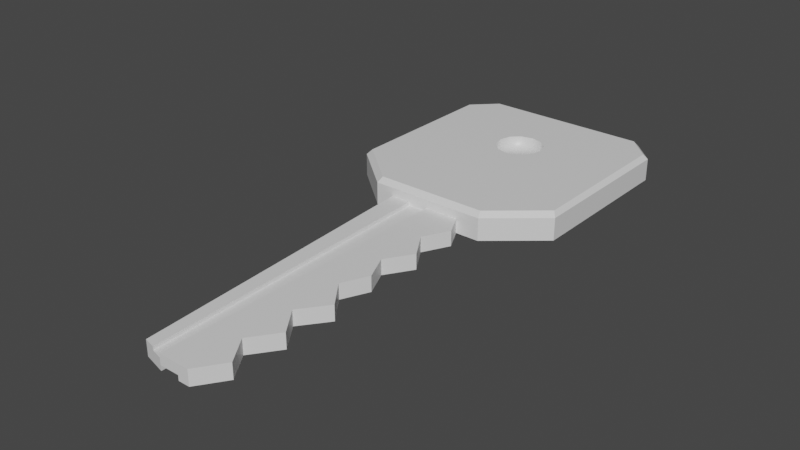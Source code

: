 # Source: Key.blend  (saved by Blender 2.91.10; exported with 4.5.12 LTS)
import bpy
from mathutils import Matrix  # noqa: F401  (used for matrix-valued properties, if any)

bpy.ops.wm.read_factory_settings(use_empty=True)
scene = bpy.context.scene
scene.name = 'Scene'

# ---- collections
col_collection = bpy.data.collections.new('Collection'); scene.collection.children.link(col_collection)

# ---- materials (node trees are filled in below, after node groups)
mat_keyhandle = bpy.data.materials.new('Keyhandle')
mat_keyhandle.alpha_threshold = 0.0
mat_keyhandle.use_transparent_shadow = False
mat_keyhandle.line_color = (0.0, 0.0, 0.0, 1.0)
mat_keyblade = bpy.data.materials.new('Keyblade')
mat_keyblade.use_transparent_shadow = False

# ---- material node trees
mat_keyhandle.use_nodes = True; mat_keyhandle.node_tree.nodes.clear()
_N = mat_keyhandle.node_tree.nodes; _L = mat_keyhandle.node_tree.links
n0 = _N.new('ShaderNodeOutputMaterial'); n0.name = 'Material Output'; n0.location = (300, 300)
n1 = _N.new('ShaderNodeBsdfPrincipled'); n1.name = 'Principled BSDF'; n1.location = (10, 300)
n1.distribution = 'GGX'
n1.subsurface_method = 'BURLEY'
n1.inputs[2].default_value = 0.4
n1.inputs[3].default_value = 1.45
n1.inputs[27].default_value = (0.0, 0.0, 0.0, 1.0)
n1.inputs[28].default_value = 1.0
_L.new(n1.outputs[0], n0.inputs[0])
n0.is_active_output = True
mat_keyblade.use_nodes = True; mat_keyblade.node_tree.nodes.clear()
_N = mat_keyblade.node_tree.nodes; _L = mat_keyblade.node_tree.links
n0 = _N.new('ShaderNodeBsdfPrincipled'); n0.name = 'Principled BSDF'; n0.location = (10, 300)
n0.distribution = 'GGX'
n0.subsurface_method = 'BURLEY'
n0.inputs[3].default_value = 1.45
n0.inputs[27].default_value = (0.0, 0.0, 0.0, 1.0)
n0.inputs[28].default_value = 1.0
n1 = _N.new('ShaderNodeOutputMaterial'); n1.name = 'Material Output'; n1.location = (300, 300)
_L.new(n0.outputs[0], n1.inputs[0])
n1.is_active_output = True

# ---- world
world_world = bpy.data.worlds.new('World'); scene.world = world_world
world_world.use_nodes = True; world_world.node_tree.nodes.clear()
_N = world_world.node_tree.nodes; _L = world_world.node_tree.links
n0 = _N.new('ShaderNodeOutputWorld'); n0.name = 'World Output'; n0.location = (300, 300)
n1 = _N.new('ShaderNodeBackground'); n1.name = 'Background'; n1.location = (10, 300)
n1.inputs[0].default_value = (0.05088, 0.05088, 0.05088, 1.0)
_L.new(n1.outputs[0], n0.inputs[0])
n0.is_active_output = True
world_world.color = (0.05088, 0.05088, 0.05088)
world_world.use_sun_shadow = False
world_world.sun_shadow_jitter_overblur = 0.0

# ---- meshes
me_cube = bpy.data.meshes.new('Cube')
me_cube.from_pydata([(-0.1087, 0.512, 0.2), (-0.1825, 0.4446, 0.2), (-0.1905, 0.2257, 0.2), (-0.1079, 0.1397, 0.2), (-0.2145, 0.3356, 0.2), (-0.1087, 0.512, -0.08851), (-0.1825, 0.4446, -0.08851), (-0.1905, 0.2257, -0.08851), (-0.1079, 0.1397, -0.08851), (-0.2145, 0.3356, -0.08851), (-0.3658, -0.9817, 0.04889), (-0.2016, -3.775, 0.04889), (0.1087, 0.512, 0.2), (0.1825, 0.4446, 0.2), (0.1905, 0.2257, 0.2), (0.1079, 0.1397, 0.2), (0.0, 0.5399, 0.2), (0.2145, 0.3356, 0.2), (0.0, 0.1114, 0.2), (0.1087, 0.512, -0.08851), (0.1825, 0.4446, -0.08851), (0.1905, 0.2257, -0.08851), (0.1079, 0.1397, -0.08851), (0.0, 0.5399, -0.08851), (0.2145, 0.3356, -0.08851), (0.0, 0.1114, -0.08851), (0.289, -0.9817, 0.04889), (0.001515, -0.9817, 0.04889), (0.001515, -3.829, 0.04889), (0.2803, -3.829, 0.04889), (-0.3518, -1.219, 0.04889), (-0.3378, -1.456, 0.04889), (-0.3238, -1.694, 0.04889), (-0.3098, -1.931, 0.04889), (-0.2958, -2.168, 0.04889), (-0.2818, -2.405, 0.04889), (-0.2677, -2.643, 0.04889), (-0.2537, -2.88, 0.04889), (-0.2397, -3.117, 0.04889), (-0.2257, -3.355, 0.04889), (-0.2117, -3.592, 0.04889), (0.001515, -1.219, 0.04889), (0.001515, -1.456, 0.04889), (0.001515, -1.694, 0.04889), (0.001515, -1.931, 0.04889), (0.001515, -2.168, 0.04889), (0.001515, -2.405, 0.04889), (0.001515, -2.643, 0.04889), (0.001515, -2.88, 0.04889), (0.001515, -3.117, 0.04889), (0.001515, -3.355, 0.04889), (0.001515, -3.592, 0.04889), (0.4085, -1.219, 0.04889), (0.2876, -1.456, 0.04889), (0.4371, -1.694, 0.04889), (0.2861, -1.931, 0.04889), (0.3936, -2.168, 0.04889), (0.2847, -2.405, 0.04889), (0.4643, -2.643, 0.04889), (0.2832, -2.88, 0.04889), (0.4556, -3.117, 0.04889), (0.2818, -3.355, 0.04889), (0.4433, -3.592, 0.04889), (0.001515, -0.9817, -0.01144), (-0.3658, -0.9817, -0.01144), (0.001515, -3.829, -0.01144), (-0.2016, -3.775, -0.01144), (-0.2117, -3.592, -0.01144), (0.001515, -3.592, -0.01144), (0.289, -0.9817, -0.01144), (0.2803, -3.829, -0.01144), (0.4433, -3.592, -0.01144), (-0.3518, -1.219, -0.01144), (-0.3378, -1.456, -0.01144), (-0.3238, -1.694, -0.01144), (-0.3098, -1.931, -0.01144), (-0.2958, -2.168, -0.01144), (-0.2818, -2.405, -0.01144), (-0.2677, -2.643, -0.01144), (-0.2537, -2.88, -0.01144), (-0.2397, -3.117, -0.01144), (-0.2257, -3.355, -0.01144), (0.001515, -1.219, -0.01144), (0.001515, -1.456, -0.01144), (0.001515, -1.694, -0.01144), (0.001515, -1.931, -0.01144), (0.001515, -2.168, -0.01144), (0.001515, -2.405, -0.01144), (0.001515, -2.643, -0.01144), (0.001515, -2.88, -0.01144), (0.001515, -3.117, -0.01144), (0.001515, -3.355, -0.01144), (0.4085, -1.219, -0.01144), (0.2876, -1.456, -0.01144), (0.4371, -1.694, -0.01144), (0.2861, -1.931, -0.01144), (0.3936, -2.168, -0.01144), (0.2847, -2.405, -0.01144), (0.4643, -2.643, -0.01144), (0.2832, -2.88, -0.01144), (0.4556, -3.117, -0.01144), (0.2818, -3.355, -0.01144), (-0.9992, -0.6328, 0.1574), (-0.964, -0.5954, 0.2), (-0.5123, -0.978, 0.2), (-0.5305, -1.029, 0.1574), (-0.782, 1.098, 0.1574), (-0.7502, 1.071, 0.2), (-0.9613, 0.8609, 0.2), (-0.9992, 0.8812, 0.1574), (-0.9992, 0.1242, 0.1574), (-0.9624, 0.1341, 0.2), (-0.964, -0.5954, -0.08851), (-0.9992, -0.6328, -0.04589), (-0.5305, -1.029, -0.04589), (-0.5123, -0.978, -0.08851), (-0.7502, 1.071, -0.08851), (-0.782, 1.098, -0.04589), (-0.9992, 0.8812, -0.04589), (-0.9613, 0.8609, -0.08851), (-0.9624, 0.1341, -0.08851), (-0.9992, 0.1242, -0.04589), (0.964, -0.5954, 0.2), (0.9992, -0.6328, 0.1574), (0.5305, -1.029, 0.1574), (0.5123, -0.978, 0.2), (0.7502, 1.071, 0.2), (0.782, 1.098, 0.1574), (0.9992, 0.8812, 0.1574), (0.9613, 0.8609, 0.2), (0.0, 1.098, 0.1574), (0.0, 1.07, 0.2), (0.9624, 0.1341, 0.2), (0.9992, 0.1242, 0.1574), (0.0, -0.9783, 0.2), (0.0, -1.029, 0.1574), (0.9992, -0.6328, -0.04589), (0.964, -0.5954, -0.08851), (0.5123, -0.978, -0.08851), (0.5305, -1.029, -0.04589), (0.782, 1.098, -0.04589), (0.7502, 1.071, -0.08851), (0.9613, 0.8609, -0.08851), (0.9992, 0.8812, -0.04589), (0.0, 1.07, -0.08851), (0.0, 1.098, -0.04589), (0.9992, 0.1242, -0.04589), (0.9624, 0.1341, -0.08851), (0.0, -1.029, -0.04589), (0.0, -0.9783, -0.08851), (-0.1822, -0.9817, 0.04889), (-0.1, -3.802, 0.04889), (-0.1752, -1.219, 0.04889), (-0.1681, -1.456, 0.04889), (-0.1611, -1.694, 0.04889), (-0.1541, -1.931, 0.04889), (-0.1471, -2.168, 0.04889), (-0.1401, -2.405, 0.04889), (-0.1331, -2.643, 0.04889), (-0.1261, -2.88, 0.04889), (-0.1191, -3.117, 0.04889), (-0.1121, -3.355, 0.04889), (-0.1051, -3.592, 0.04889), (-0.1822, -0.9817, -0.01144), (-0.1, -3.802, -0.01144), (0.1775, -0.9817, 0.04889), (0.1775, -3.829, 0.04889), (0.1775, -0.9817, -0.01144), (0.1775, -3.829, -0.01144), (0.1775, -1.219, -0.01144), (0.1775, -1.456, -0.01144), (0.1775, -1.694, -0.01144), (0.1775, -1.931, -0.01144), (0.1775, -2.168, -0.01144), (0.1775, -2.405, -0.01144), (0.1775, -2.643, -0.01144), (0.1775, -2.88, -0.01144), (0.1775, -3.117, -0.01144), (0.1775, -3.355, -0.01144), (0.1775, -3.592, -0.01144), (-0.1822, -0.9817, 0.0807), (-0.3658, -0.9817, 0.0807), (-0.1, -3.802, 0.0807), (-0.2016, -3.775, 0.0807), (-0.2117, -3.592, 0.0807), (0.001515, -3.592, 0.0807), (0.001515, -3.829, 0.0807), (0.1775, -0.9817, 0.0807), (0.289, -0.9817, 0.0807), (0.1775, -3.829, 0.0807), (0.2803, -3.829, 0.0807), (0.4433, -3.592, 0.0807), (-0.3518, -1.219, 0.0807), (-0.3378, -1.456, 0.0807), (-0.3238, -1.694, 0.0807), (-0.3098, -1.931, 0.0807), (-0.2958, -2.168, 0.0807), (-0.2818, -2.405, 0.0807), (-0.2677, -2.643, 0.0807), (-0.2537, -2.88, 0.0807), (-0.2397, -3.117, 0.0807), (-0.2257, -3.355, 0.0807), (0.001515, -0.9817, 0.0807), (0.001515, -1.219, 0.0807), (0.001515, -1.456, 0.0807), (0.001515, -1.694, 0.0807), (0.001515, -1.931, 0.0807), (0.001515, -2.168, 0.0807), (0.001515, -2.405, 0.0807), (0.001515, -2.643, 0.0807), (0.001515, -2.88, 0.0807), (0.001515, -3.117, 0.0807), (0.001515, -3.355, 0.0807), (0.4085, -1.219, 0.0807), (0.2876, -1.456, 0.0807), (0.4371, -1.694, 0.0807), (0.2861, -1.931, 0.0807), (0.3936, -2.168, 0.0807), (0.2847, -2.405, 0.0807), (0.4643, -2.643, 0.0807), (0.2832, -2.88, 0.0807), (0.4556, -3.117, 0.0807), (0.2818, -3.355, 0.0807), (0.1775, -1.219, 0.0807), (0.1775, -1.456, 0.0807), (0.1775, -1.694, 0.0807), (0.1775, -1.931, 0.0807), (0.1775, -2.168, 0.0807), (0.1775, -2.405, 0.0807), (0.1775, -2.643, 0.0807), (0.1775, -2.88, 0.0807), (0.1775, -3.117, 0.0807), (0.1775, -3.355, 0.0807), (0.1775, -3.592, 0.0807), (-0.1752, -1.219, 0.0807), (-0.1681, -1.456, 0.0807), (-0.1611, -1.694, 0.0807), (-0.1541, -1.931, 0.0807), (-0.1471, -2.168, 0.0807), (-0.1401, -2.405, 0.0807), (-0.1331, -2.643, 0.0807), (-0.1261, -2.88, 0.0807), (-0.1191, -3.117, 0.0807), (-0.1121, -3.355, 0.0807), (-0.1051, -3.592, 0.0807), (-0.1822, -0.9817, -0.05742), (-0.3658, -0.9817, -0.05742), (-0.1, -3.802, -0.05742), (-0.2016, -3.775, -0.05742), (-0.2117, -3.592, -0.05742), (0.001515, -3.592, -0.05742), (0.001515, -3.829, -0.05742), (0.1775, -0.9817, -0.05742), (0.289, -0.9817, -0.05742), (0.1775, -3.829, -0.05742), (0.2803, -3.829, -0.05742), (0.4433, -3.592, -0.05742), (-0.3518, -1.219, -0.05742), (-0.3378, -1.456, -0.05742), (-0.3238, -1.694, -0.05742), (-0.3098, -1.931, -0.05742), (-0.2958, -2.168, -0.05742), (-0.2818, -2.405, -0.05742), (-0.2677, -2.643, -0.05742), (-0.2537, -2.88, -0.05742), (-0.2397, -3.117, -0.05742), (-0.2257, -3.355, -0.05742), (0.001515, -0.9817, -0.05742), (0.001515, -1.219, -0.05742), (0.001515, -1.456, -0.05742), (0.001515, -1.694, -0.05742), (0.001515, -1.931, -0.05742), (0.001515, -2.168, -0.05742), (0.001515, -2.405, -0.05742), (0.001515, -2.643, -0.05742), (0.001515, -2.88, -0.05742), (0.001515, -3.117, -0.05742), (0.001515, -3.355, -0.05742), (0.4085, -1.219, -0.05742), (0.2876, -1.456, -0.05742), (0.4371, -1.694, -0.05742), (0.2861, -1.931, -0.05742), (0.3936, -2.168, -0.05742), (0.2847, -2.405, -0.05742), (0.4643, -2.643, -0.05742), (0.2832, -2.88, -0.05742), (0.4556, -3.117, -0.05742), (0.2818, -3.355, -0.05742), (-0.1752, -1.219, -0.05742), (-0.1681, -1.456, -0.05742), (-0.1611, -1.694, -0.05742), (-0.1541, -1.931, -0.05742), (-0.1471, -2.168, -0.05742), (-0.1401, -2.405, -0.05742), (-0.1331, -2.643, -0.05742), (-0.1261, -2.88, -0.05742), (-0.1191, -3.117, -0.05742), (-0.1121, -3.355, -0.05742), (-0.1051, -3.592, -0.05742), (0.1775, -1.219, -0.05742), (0.1775, -1.456, -0.05742), (0.1775, -1.694, -0.05742), (0.1775, -1.931, -0.05742), (0.1775, -2.168, -0.05742), (0.1775, -2.405, -0.05742), (0.1775, -2.643, -0.05742), (0.1775, -2.88, -0.05742), (0.1775, -3.117, -0.05742), (0.1775, -3.355, -0.05742), (0.1775, -3.592, -0.05742)], [], [(110, 121, 113, 102), (106, 117, 118, 109), (130, 145, 117, 106), (111, 103, 2, 4), (109, 118, 121, 110), (105, 114, 148, 135), (115, 8, 25, 149), (119, 6, 9, 120), (116, 5, 6, 119), (120, 9, 7, 112), (123, 124, 139, 136), (144, 23, 5, 116), (107, 108, 1, 0), (108, 111, 4, 1), (3, 8, 7, 2), (112, 7, 8, 115), (18, 25, 8, 3), (103, 104, 3, 2), (4, 9, 6, 1), (1, 6, 5, 0), (104, 134, 18, 3), (2, 7, 9, 4), (0, 5, 23, 16), (131, 107, 0, 16), (162, 151, 28, 51), (133, 123, 136, 146), (130, 127, 140, 145), (126, 12, 13, 129), (132, 17, 14, 122), (128, 133, 146, 143), (124, 135, 148, 139), (138, 149, 25, 22), (142, 147, 24, 20), (141, 142, 20, 19), (147, 137, 21, 24), (144, 141, 19, 23), (127, 128, 143, 140), (129, 13, 17, 132), (15, 14, 21, 22), (137, 138, 22, 21), (18, 15, 22, 25), (122, 14, 15, 125), (17, 13, 20, 24), (13, 12, 19, 20), (125, 15, 18, 134), (14, 17, 24, 21), (12, 16, 23, 19), (131, 16, 12, 126), (11, 151, 182, 183), (32, 33, 195, 194), (59, 58, 219, 220), (150, 10, 181, 180), (31, 32, 194, 193), (58, 57, 218, 219), (30, 31, 193, 192), (57, 56, 217, 218), (10, 30, 192, 181), (56, 55, 216, 217), (29, 62, 191, 190), (55, 54, 215, 216), (150, 152, 41, 27), (152, 153, 42, 41), (153, 154, 43, 42), (154, 155, 44, 43), (155, 156, 45, 44), (156, 157, 46, 45), (157, 158, 47, 46), (158, 159, 48, 47), (159, 160, 49, 48), (160, 161, 50, 49), (161, 162, 51, 50), (168, 179, 309, 254), (179, 168, 65, 68), (167, 169, 82, 63), (169, 170, 83, 82), (170, 171, 84, 83), (171, 172, 85, 84), (172, 173, 86, 85), (173, 174, 87, 86), (174, 175, 88, 87), (175, 176, 89, 88), (176, 177, 90, 89), (177, 178, 91, 90), (178, 179, 68, 91), (64, 163, 245, 246), (89, 90, 276, 275), (169, 167, 252, 299), (88, 89, 275, 274), (170, 169, 299, 300), (87, 88, 274, 273), (171, 170, 300, 301), (86, 87, 273, 272), (172, 171, 301, 302), (85, 86, 272, 271), (173, 172, 302, 303), (31, 30, 72, 73), (57, 58, 98, 97), (32, 31, 73, 74), (58, 59, 99, 98), (150, 27, 63, 163), (33, 32, 74, 75), (59, 60, 100, 99), (151, 11, 66, 164), (34, 33, 75, 76), (60, 61, 101, 100), (11, 40, 67, 66), (35, 34, 76, 77), (61, 62, 71, 101), (36, 35, 77, 78), (37, 36, 78, 79), (38, 37, 79, 80), (26, 52, 92, 69), (39, 38, 80, 81), (52, 53, 93, 92), (40, 39, 81, 67), (165, 26, 69, 167), (53, 54, 94, 93), (166, 28, 65, 168), (54, 55, 95, 94), (62, 29, 70, 71), (55, 56, 96, 95), (30, 10, 64, 72), (56, 57, 97, 96), (105, 104, 103, 102), (135, 134, 104, 105), (109, 108, 107, 106), (111, 110, 102, 103), (106, 107, 131, 130), (108, 109, 110, 111), (115, 114, 113, 112), (149, 148, 114, 115), (119, 118, 117, 116), (121, 120, 112, 113), (116, 117, 145, 144), (118, 119, 120, 121), (125, 124, 123, 122), (134, 135, 124, 125), (129, 128, 127, 126), (133, 132, 122, 123), (126, 127, 130, 131), (128, 129, 132, 133), (139, 138, 137, 136), (148, 149, 138, 139), (143, 142, 141, 140), (147, 146, 136, 137), (140, 141, 144, 145), (142, 143, 146, 147), (102, 113, 114, 105), (28, 151, 164, 65), (10, 150, 163, 64), (84, 85, 271, 270), (174, 173, 303, 304), (83, 84, 270, 269), (175, 174, 304, 305), (176, 175, 305, 306), (82, 83, 269, 268), (177, 176, 306, 307), (63, 82, 268, 267), (178, 177, 307, 308), (67, 81, 266, 249), (179, 178, 308, 309), (81, 80, 265, 266), (166, 29, 190, 189), (54, 53, 214, 215), (26, 165, 187, 188), (53, 52, 213, 214), (52, 26, 188, 213), (50, 51, 185, 212), (49, 50, 212, 211), (48, 49, 211, 210), (47, 48, 210, 209), (28, 166, 189, 186), (46, 47, 209, 208), (165, 27, 202, 187), (29, 166, 168, 70), (27, 165, 167, 63), (80, 79, 264, 265), (79, 78, 263, 264), (78, 77, 262, 263), (101, 71, 256, 287), (77, 76, 261, 262), (100, 101, 287, 286), (76, 75, 260, 261), (99, 100, 286, 285), (75, 74, 259, 260), (98, 99, 285, 284), (74, 73, 258, 259), (97, 98, 284, 283), (45, 46, 208, 207), (151, 162, 244, 182), (44, 45, 207, 206), (152, 150, 180, 234), (43, 44, 206, 205), (153, 152, 234, 235), (42, 43, 205, 204), (154, 153, 235, 236), (41, 42, 204, 203), (155, 154, 236, 237), (27, 41, 203, 202), (156, 155, 237, 238), (233, 185, 186, 189), (187, 202, 203, 223), (223, 203, 204, 224), (224, 204, 205, 225), (225, 205, 206, 226), (226, 206, 207, 227), (227, 207, 208, 228), (228, 208, 209, 229), (229, 209, 210, 230), (230, 210, 211, 231), (231, 211, 212, 232), (232, 212, 185, 233), (201, 184, 244, 243), (200, 201, 243, 242), (199, 200, 242, 241), (198, 199, 241, 240), (197, 198, 240, 239), (196, 197, 239, 238), (195, 196, 238, 237), (194, 195, 237, 236), (193, 194, 236, 235), (192, 193, 235, 234), (181, 192, 234, 180), (184, 183, 182, 244), (222, 232, 233, 191), (221, 231, 232, 222), (220, 230, 231, 221), (219, 229, 230, 220), (218, 228, 229, 219), (217, 227, 228, 218), (216, 226, 227, 217), (215, 225, 226, 216), (214, 224, 225, 215), (213, 223, 224, 214), (188, 187, 223, 213), (191, 233, 189, 190), (60, 59, 220, 221), (33, 34, 196, 195), (40, 11, 183, 184), (61, 60, 221, 222), (162, 161, 243, 244), (34, 35, 197, 196), (51, 28, 186, 185), (62, 61, 222, 191), (161, 160, 242, 243), (35, 36, 198, 197), (160, 159, 241, 242), (36, 37, 199, 198), (159, 158, 240, 241), (37, 38, 200, 199), (158, 157, 239, 240), (38, 39, 201, 200), (157, 156, 238, 239), (39, 40, 184, 201), (298, 250, 251, 247), (245, 267, 268, 288), (288, 268, 269, 289), (289, 269, 270, 290), (290, 270, 271, 291), (291, 271, 272, 292), (292, 272, 273, 293), (293, 273, 274, 294), (294, 274, 275, 295), (295, 275, 276, 296), (296, 276, 277, 297), (297, 277, 250, 298), (266, 297, 298, 249), (265, 296, 297, 266), (264, 295, 296, 265), (263, 294, 295, 264), (262, 293, 294, 263), (261, 292, 293, 262), (260, 291, 292, 261), (259, 290, 291, 260), (258, 289, 290, 259), (257, 288, 289, 258), (246, 245, 288, 257), (249, 298, 247, 248), (287, 256, 309, 308), (286, 287, 308, 307), (285, 286, 307, 306), (284, 285, 306, 305), (283, 284, 305, 304), (282, 283, 304, 303), (281, 282, 303, 302), (280, 281, 302, 301), (279, 280, 301, 300), (278, 279, 300, 299), (253, 278, 299, 252), (256, 255, 254, 309), (90, 91, 277, 276), (164, 66, 248, 247), (163, 63, 267, 245), (91, 68, 250, 277), (66, 67, 249, 248), (65, 164, 247, 251), (69, 92, 278, 253), (68, 65, 251, 250), (92, 93, 279, 278), (167, 69, 253, 252), (93, 94, 280, 279), (70, 168, 254, 255), (94, 95, 281, 280), (71, 70, 255, 256), (95, 96, 282, 281), (72, 64, 246, 257), (96, 97, 283, 282), (73, 72, 257, 258)])
me_cube.polygons.foreach_set('use_smooth', [0, 0, 0, 0, 0, 0, 0, 0, 0, 0, 0, 0, 0, 0, 1, 0, 1, 0, 1, 1, 0, 1, 1, 0, 0, 0, 0, 0, 0, 0, 0, 0, 0, 0, 0, 0, 0, 0, 1, 0, 1, 0, 1, 1, 0, 1, 1, 0, 0, 0, 0, 0, 0, 0, 0, 0, 0, 0, 0, 0, 0, 0, 0, 0, 0, 0, 0, 0, 0, 0, 0, 0, 0, 0, 0, 0, 0, 0, 0, 0, 0, 0, 0, 0, 0, 0, 0, 0, 0, 0, 0, 0, 0, 0, 0, 0, 0, 0, 0, 0, 0, 0, 0, 0, 0, 0, 0, 0, 0, 0, 0, 0, 0, 0, 0, 0, 0, 0, 0, 0, 0, 0, 0, 0, 0, 0, 0, 0, 0, 0, 0, 0, 0, 0, 0, 0, 0, 0, 0, 0, 0, 0, 0, 0, 0, 0, 0, 0, 0, 0, 0, 0, 0, 0, 0, 0, 0, 0, 0, 0, 0, 0, 0, 0, 0, 0, 0, 0, 0, 0, 0, 0, 0, 0, 0, 0, 0, 0, 0, 0, 0, 0, 0, 0, 0, 0, 0, 0, 0, 0, 0, 0, 0, 0, 0, 0, 0, 0, 0, 0, 0, 0, 0, 0, 0, 0, 0, 0, 0, 0, 0, 0, 0, 0, 0, 0, 0, 0, 0, 0, 0, 0, 0, 0, 0, 0, 0, 0, 0, 0, 0, 0, 0, 0, 0, 0, 0, 0, 0, 0, 0, 0, 0, 0, 0, 0, 0, 0, 0, 0, 0, 0, 0, 0, 0, 0, 0, 0, 0, 0, 0, 0, 0, 0, 0, 0, 0, 0, 0, 0, 0, 0, 0, 0, 0, 0, 0, 0, 0, 0, 0, 0, 0, 0, 0, 0, 0, 0, 0, 0, 0, 0, 0, 0, 0, 0, 0, 0, 0, 0, 0, 0, 0, 0, 0, 0, 0, 0])
me_cube.polygons.foreach_set('material_index', [0, 0, 0, 0, 0, 0, 0, 0, 0, 0, 0, 0, 0, 0, 0, 0, 0, 0, 0, 0, 0, 0, 0, 0, 1, 0, 0, 0, 0, 0, 0, 0, 0, 0, 0, 0, 0, 0, 0, 0, 0, 0, 0, 0, 0, 0, 0, 0, 1, 1, 1, 1, 1, 1, 1, 1, 1, 1, 1, 1, 1, 1, 1, 1, 1, 1, 1, 1, 1, 1, 1, 1, 1, 1, 1, 1, 1, 1, 1, 1, 1, 1, 1, 1, 1, 1, 1, 1, 1, 1, 1, 1, 1, 1, 1, 1, 1, 1, 1, 1, 1, 1, 1, 1, 1, 1, 1, 1, 1, 1, 1, 1, 1, 1, 1, 1, 1, 1, 1, 1, 1, 1, 1, 0, 0, 0, 0, 0, 0, 0, 0, 0, 0, 0, 0, 0, 0, 0, 0, 0, 0, 0, 0, 0, 0, 0, 0, 0, 1, 1, 1, 1, 1, 1, 1, 1, 1, 1, 1, 1, 1, 1, 1, 1, 1, 1, 1, 1, 1, 1, 1, 1, 1, 1, 1, 1, 1, 1, 1, 1, 1, 1, 1, 1, 1, 1, 1, 1, 1, 1, 1, 1, 1, 1, 1, 1, 1, 1, 1, 1, 1, 1, 1, 1, 1, 1, 1, 1, 1, 1, 1, 1, 1, 1, 1, 1, 1, 1, 1, 1, 1, 1, 1, 1, 1, 1, 1, 1, 1, 1, 1, 1, 1, 1, 1, 1, 1, 1, 1, 1, 1, 1, 1, 1, 1, 1, 1, 1, 1, 1, 1, 1, 1, 1, 1, 1, 1, 1, 1, 1, 1, 1, 1, 1, 1, 1, 1, 1, 1, 1, 1, 1, 1, 1, 1, 1, 1, 1, 1, 1, 1, 1, 1, 1, 1, 1, 1, 1, 1, 1, 1, 1, 1, 1, 1, 1, 1, 1, 1, 1, 1, 1, 1, 1, 1, 1, 1, 1])
_uv = me_cube.uv_layers.new(name='UVMap')
_uv.uv.foreach_set('vector', [0.875, 0.6107, 0.875, 0.6107, 0.875, 0.6967, 0.875, 0.6967, 0.8478, 0.5, 0.8478, 0.5, 0.875, 0.5247, 0.875, 0.5247, 0.75, 0.5, 0.75, 0.5, 0.8478, 0.5, 0.8478, 0.5, 0.875, 0.6107, 0.875, 0.6967, 0.875, 0.6967, 0.875, 0.6107, 0.875, 0.5247, 0.875, 0.5247, 0.875, 0.6107, 0.875, 0.6107, 0.8164, 0.75, 0.8164, 0.75, 0.75, 0.75, 0.75, 0.75, 0.8164, 0.75, 0.8164, 0.75, 0.75, 0.75, 0.75, 0.75, 0.875, 0.5247, 0.875, 0.5247, 0.875, 0.6107, 0.875, 0.6107, 0.8478, 0.5, 0.8478, 0.5, 0.875, 0.5247, 0.875, 0.5247, 0.875, 0.6107, 0.875, 0.6107, 0.875, 0.6967, 0.875, 0.6967, 0.875, 0.6967, 0.8164, 0.75, 0.8164, 0.75, 0.875, 0.6967, 0.75, 0.5, 0.75, 0.5, 0.8478, 0.5, 0.8478, 0.5, 0.8478, 0.5, 0.875, 0.5247, 0.875, 0.5247, 0.8478, 0.5, 0.875, 0.5247, 0.875, 0.6107, 0.875, 0.6107, 0.875, 0.5247, 0.8164, 0.75, 0.8164, 0.75, 0.875, 0.6967, 0.875, 0.6967, 0.875, 0.6967, 0.875, 0.6967, 0.8164, 0.75, 0.8164, 0.75, 0.75, 0.75, 0.75, 0.75, 0.8164, 0.75, 0.8164, 0.75, 0.875, 0.6967, 0.8164, 0.75, 0.8164, 0.75, 0.875, 0.6967, 0.875, 0.6107, 0.875, 0.6107, 0.875, 0.5247, 0.875, 0.5247, 0.875, 0.5247, 0.875, 0.5247, 0.8478, 0.5, 0.8478, 0.5, 0.8164, 0.75, 0.75, 0.75, 0.75, 0.75, 0.8164, 0.75, 0.875, 0.6967, 0.875, 0.6967, 0.875, 0.6107, 0.875, 0.6107, 0.8478, 0.5, 0.8478, 0.5, 0.75, 0.5, 0.75, 0.5, 0.75, 0.5, 0.8478, 0.5, 0.8478, 0.5, 0.75, 0.5, 0.7832, 0.75, 0.7832, 0.75, 0.75, 0.75, 0.75, 0.75, 0.875, 0.6107, 0.875, 0.6967, 0.875, 0.6967, 0.875, 0.6107, 0.75, 0.5, 0.8478, 0.5, 0.8478, 0.5, 0.75, 0.5, 0.8478, 0.5, 0.8478, 0.5, 0.875, 0.5247, 0.875, 0.5247, 0.875, 0.6107, 0.875, 0.6107, 0.875, 0.6967, 0.875, 0.6967, 0.875, 0.5247, 0.875, 0.6107, 0.875, 0.6107, 0.875, 0.5247, 0.8164, 0.75, 0.75, 0.75, 0.75, 0.75, 0.8164, 0.75, 0.8164, 0.75, 0.75, 0.75, 0.75, 0.75, 0.8164, 0.75, 0.875, 0.5247, 0.875, 0.6107, 0.875, 0.6107, 0.875, 0.5247, 0.8478, 0.5, 0.875, 0.5247, 0.875, 0.5247, 0.8478, 0.5, 0.875, 0.6107, 0.875, 0.6967, 0.875, 0.6967, 0.875, 0.6107, 0.75, 0.5, 0.8478, 0.5, 0.8478, 0.5, 0.75, 0.5, 0.8478, 0.5, 0.875, 0.5247, 0.875, 0.5247, 0.8478, 0.5, 0.875, 0.5247, 0.875, 0.5247, 0.875, 0.6107, 0.875, 0.6107, 0.8164, 0.75, 0.875, 0.6967, 0.875, 0.6967, 0.8164, 0.75, 0.875, 0.6967, 0.8164, 0.75, 0.8164, 0.75, 0.875, 0.6967, 0.75, 0.75, 0.8164, 0.75, 0.8164, 0.75, 0.75, 0.75, 0.875, 0.6967, 0.875, 0.6967, 0.8164, 0.75, 0.8164, 0.75, 0.875, 0.6107, 0.875, 0.5247, 0.875, 0.5247, 0.875, 0.6107, 0.875, 0.5247, 0.8478, 0.5, 0.8478, 0.5, 0.875, 0.5247, 0.8164, 0.75, 0.8164, 0.75, 0.75, 0.75, 0.75, 0.75, 0.875, 0.6967, 0.875, 0.6107, 0.875, 0.6107, 0.875, 0.6967, 0.8478, 0.5, 0.75, 0.5, 0.75, 0.5, 0.8478, 0.5, 0.75, 0.5, 0.75, 0.5, 0.8478, 0.5, 0.8478, 0.5, 0.8164, 0.75, 0.7832, 0.75, 0.7832, 0.75, 0.8164, 0.75, 0.8164, 0.75, 0.8164, 0.75, 0.8164, 0.75, 0.8164, 0.75, 0.8164, 0.75, 0.8164, 0.75, 0.8164, 0.75, 0.8164, 0.75, 0.7832, 0.75, 0.8164, 0.75, 0.8164, 0.75, 0.7832, 0.75, 0.8164, 0.75, 0.8164, 0.75, 0.8164, 0.75, 0.8164, 0.75, 0.8164, 0.75, 0.8164, 0.75, 0.8164, 0.75, 0.8164, 0.75, 0.8164, 0.75, 0.8164, 0.75, 0.8164, 0.75, 0.8164, 0.75, 0.8164, 0.75, 0.8164, 0.75, 0.8164, 0.75, 0.8164, 0.75, 0.8164, 0.75, 0.8164, 0.75, 0.8164, 0.75, 0.8164, 0.75, 0.8164, 0.75, 0.8164, 0.75, 0.8164, 0.75, 0.8164, 0.75, 0.8164, 0.75, 0.8164, 0.75, 0.8164, 0.75, 0.8164, 0.75, 0.8164, 0.75, 0.8164, 0.75, 0.8164, 0.75, 0.8164, 0.75, 0.7832, 0.75, 0.7832, 0.75, 0.75, 0.75, 0.75, 0.75, 0.7832, 0.75, 0.7832, 0.75, 0.75, 0.75, 0.75, 0.75, 0.7832, 0.75, 0.7832, 0.75, 0.75, 0.75, 0.75, 0.75, 0.7832, 0.75, 0.7832, 0.75, 0.75, 0.75, 0.75, 0.75, 0.7832, 0.75, 0.7832, 0.75, 0.75, 0.75, 0.75, 0.75, 0.7832, 0.75, 0.7832, 0.75, 0.75, 0.75, 0.75, 0.75, 0.7832, 0.75, 0.7832, 0.75, 0.75, 0.75, 0.75, 0.75, 0.7832, 0.75, 0.7832, 0.75, 0.75, 0.75, 0.75, 0.75, 0.7832, 0.75, 0.7832, 0.75, 0.75, 0.75, 0.75, 0.75, 0.7832, 0.75, 0.7832, 0.75, 0.75, 0.75, 0.75, 0.75, 0.7832, 0.75, 0.7832, 0.75, 0.75, 0.75, 0.75, 0.75, 0.7832, 0.75, 0.7832, 0.75, 0.7832, 0.75, 0.7832, 0.75, 0.7832, 0.75, 0.7832, 0.75, 0.75, 0.75, 0.75, 0.75, 0.7832, 0.75, 0.7832, 0.75, 0.75, 0.75, 0.75, 0.75, 0.7832, 0.75, 0.7832, 0.75, 0.75, 0.75, 0.75, 0.75, 0.7832, 0.75, 0.7832, 0.75, 0.75, 0.75, 0.75, 0.75, 0.7832, 0.75, 0.7832, 0.75, 0.75, 0.75, 0.75, 0.75, 0.7832, 0.75, 0.7832, 0.75, 0.75, 0.75, 0.75, 0.75, 0.7832, 0.75, 0.7832, 0.75, 0.75, 0.75, 0.75, 0.75, 0.7832, 0.75, 0.7832, 0.75, 0.75, 0.75, 0.75, 0.75, 0.7832, 0.75, 0.7832, 0.75, 0.75, 0.75, 0.75, 0.75, 0.7832, 0.75, 0.7832, 0.75, 0.75, 0.75, 0.75, 0.75, 0.7832, 0.75, 0.7832, 0.75, 0.75, 0.75, 0.75, 0.75, 0.7832, 0.75, 0.7832, 0.75, 0.75, 0.75, 0.75, 0.75, 0.8164, 0.75, 0.7832, 0.75, 0.7832, 0.75, 0.8164, 0.75, 0.75, 0.75, 0.75, 0.75, 0.75, 0.75, 0.75, 0.75, 0.7832, 0.75, 0.7832, 0.75, 0.7832, 0.75, 0.7832, 0.75, 0.75, 0.75, 0.75, 0.75, 0.75, 0.75, 0.75, 0.75, 0.7832, 0.75, 0.7832, 0.75, 0.7832, 0.75, 0.7832, 0.75, 0.75, 0.75, 0.75, 0.75, 0.75, 0.75, 0.75, 0.75, 0.7832, 0.75, 0.7832, 0.75, 0.7832, 0.75, 0.7832, 0.75, 0.75, 0.75, 0.75, 0.75, 0.75, 0.75, 0.75, 0.75, 0.7832, 0.75, 0.7832, 0.75, 0.7832, 0.75, 0.7832, 0.75, 0.75, 0.75, 0.75, 0.75, 0.75, 0.75, 0.75, 0.75, 0.7832, 0.75, 0.7832, 0.75, 0.7832, 0.75, 0.7832, 0.75, 0.8164, 0.75, 0.8164, 0.75, 0.8164, 0.75, 0.8164, 0.75, 0.8164, 0.75, 0.8164, 0.75, 0.8164, 0.75, 0.8164, 0.75, 0.8164, 0.75, 0.8164, 0.75, 0.8164, 0.75, 0.8164, 0.75, 0.8164, 0.75, 0.8164, 0.75, 0.8164, 0.75, 0.8164, 0.75, 0.7832, 0.75, 0.75, 0.75, 0.75, 0.75, 0.7832, 0.75, 0.8164, 0.75, 0.8164, 0.75, 0.8164, 0.75, 0.8164, 0.75, 0.8164, 0.75, 0.8164, 0.75, 0.8164, 0.75, 0.8164, 0.75, 0.7832, 0.75, 0.8164, 0.75, 0.8164, 0.75, 0.7832, 0.75, 0.8164, 0.75, 0.8164, 0.75, 0.8164, 0.75, 0.8164, 0.75, 0.8164, 0.75, 0.8164, 0.75, 0.8164, 0.75, 0.8164, 0.75, 0.8164, 0.75, 0.8164, 0.75, 0.8164, 0.75, 0.8164, 0.75, 0.8164, 0.75, 0.8164, 0.75, 0.8164, 0.75, 0.8164, 0.75, 0.8164, 0.75, 0.8164, 0.75, 0.8164, 0.75, 0.8164, 0.75, 0.8164, 0.75, 0.8164, 0.75, 0.8164, 0.75, 0.8164, 0.75, 0.8164, 0.75, 0.8164, 0.75, 0.8164, 0.75, 0.8164, 0.75, 0.8164, 0.75, 0.8164, 0.75, 0.8164, 0.75, 0.8164, 0.75, 0.8164, 0.75, 0.8164, 0.75, 0.8164, 0.75, 0.8164, 0.75, 0.8164, 0.75, 0.8164, 0.75, 0.8164, 0.75, 0.8164, 0.75, 0.8164, 0.75, 0.8164, 0.75, 0.8164, 0.75, 0.8164, 0.75, 0.8164, 0.75, 0.8164, 0.75, 0.8164, 0.75, 0.8164, 0.75, 0.7832, 0.75, 0.8164, 0.75, 0.8164, 0.75, 0.7832, 0.75, 0.8164, 0.75, 0.8164, 0.75, 0.8164, 0.75, 0.8164, 0.75, 0.7832, 0.75, 0.75, 0.75, 0.75, 0.75, 0.7832, 0.75, 0.8164, 0.75, 0.8164, 0.75, 0.8164, 0.75, 0.8164, 0.75, 0.8164, 0.75, 0.8164, 0.75, 0.8164, 0.75, 0.8164, 0.75, 0.8164, 0.75, 0.8164, 0.75, 0.8164, 0.75, 0.8164, 0.75, 0.8164, 0.75, 0.8164, 0.75, 0.8164, 0.75, 0.8164, 0.75, 0.8164, 0.75, 0.8164, 0.75, 0.8164, 0.75, 0.8164, 0.75, 0.8164, 0.75, 0.8164, 0.75, 0.875, 0.6967, 0.875, 0.6967, 0.75, 0.75, 0.75, 0.75, 0.8164, 0.75, 0.8164, 0.75, 0.875, 0.5247, 0.875, 0.5247, 0.8478, 0.5, 0.8478, 0.5, 0.875, 0.6107, 0.875, 0.6107, 0.875, 0.6967, 0.875, 0.6967, 0.8478, 0.5, 0.8478, 0.5, 0.75, 0.5, 0.75, 0.5, 0.875, 0.5247, 0.875, 0.5247, 0.875, 0.6107, 0.875, 0.6107, 0.8164, 0.75, 0.8164, 0.75, 0.875, 0.6967, 0.875, 0.6967, 0.75, 0.75, 0.75, 0.75, 0.8164, 0.75, 0.8164, 0.75, 0.875, 0.5247, 0.875, 0.5247, 0.8478, 0.5, 0.8478, 0.5, 0.875, 0.6107, 0.875, 0.6107, 0.875, 0.6967, 0.875, 0.6967, 0.8478, 0.5, 0.8478, 0.5, 0.75, 0.5, 0.75, 0.5, 0.875, 0.5247, 0.875, 0.5247, 0.875, 0.6107, 0.875, 0.6107, 0.8164, 0.75, 0.8164, 0.75, 0.875, 0.6967, 0.875, 0.6967, 0.75, 0.75, 0.75, 0.75, 0.8164, 0.75, 0.8164, 0.75, 0.875, 0.5247, 0.875, 0.5247, 0.8478, 0.5, 0.8478, 0.5, 0.875, 0.6107, 0.875, 0.6107, 0.875, 0.6967, 0.875, 0.6967, 0.8478, 0.5, 0.8478, 0.5, 0.75, 0.5, 0.75, 0.5, 0.875, 0.5247, 0.875, 0.5247, 0.875, 0.6107, 0.875, 0.6107, 0.8164, 0.75, 0.8164, 0.75, 0.875, 0.6967, 0.875, 0.6967, 0.75, 0.75, 0.75, 0.75, 0.8164, 0.75, 0.8164, 0.75, 0.875, 0.5247, 0.875, 0.5247, 0.8478, 0.5, 0.8478, 0.5, 0.875, 0.6107, 0.875, 0.6107, 0.875, 0.6967, 0.875, 0.6967, 0.8478, 0.5, 0.8478, 0.5, 0.75, 0.5, 0.75, 0.5, 0.875, 0.5247, 0.875, 0.5247, 0.875, 0.6107, 0.875, 0.6107, 0.875, 0.6967, 0.875, 0.6967, 0.8164, 0.75, 0.8164, 0.75, 0.75, 0.75, 0.7832, 0.75, 0.7832, 0.75, 0.75, 0.75, 0.8164, 0.75, 0.7832, 0.75, 0.7832, 0.75, 0.8164, 0.75, 0.75, 0.75, 0.75, 0.75, 0.75, 0.75, 0.75, 0.75, 0.7832, 0.75, 0.7832, 0.75, 0.7832, 0.75, 0.7832, 0.75, 0.75, 0.75, 0.75, 0.75, 0.75, 0.75, 0.75, 0.75, 0.7832, 0.75, 0.7832, 0.75, 0.7832, 0.75, 0.7832, 0.75, 0.7832, 0.75, 0.7832, 0.75, 0.7832, 0.75, 0.7832, 0.75, 0.75, 0.75, 0.75, 0.75, 0.75, 0.75, 0.75, 0.75, 0.7832, 0.75, 0.7832, 0.75, 0.7832, 0.75, 0.7832, 0.75, 0.75, 0.75, 0.75, 0.75, 0.75, 0.75, 0.75, 0.75, 0.7832, 0.75, 0.7832, 0.75, 0.7832, 0.75, 0.7832, 0.75, 0.8164, 0.75, 0.8164, 0.75, 0.8164, 0.75, 0.8164, 0.75, 0.7832, 0.75, 0.7832, 0.75, 0.7832, 0.75, 0.7832, 0.75, 0.8164, 0.75, 0.8164, 0.75, 0.8164, 0.75, 0.8164, 0.75, 0.7832, 0.75, 0.8164, 0.75, 0.8164, 0.75, 0.7832, 0.75, 0.8164, 0.75, 0.8164, 0.75, 0.8164, 0.75, 0.8164, 0.75, 0.8164, 0.75, 0.7832, 0.75, 0.7832, 0.75, 0.8164, 0.75, 0.8164, 0.75, 0.8164, 0.75, 0.8164, 0.75, 0.8164, 0.75, 0.8164, 0.75, 0.8164, 0.75, 0.8164, 0.75, 0.8164, 0.75, 0.75, 0.75, 0.75, 0.75, 0.75, 0.75, 0.75, 0.75, 0.75, 0.75, 0.75, 0.75, 0.75, 0.75, 0.75, 0.75, 0.75, 0.75, 0.75, 0.75, 0.75, 0.75, 0.75, 0.75, 0.75, 0.75, 0.75, 0.75, 0.75, 0.75, 0.75, 0.75, 0.75, 0.75, 0.7832, 0.75, 0.7832, 0.75, 0.75, 0.75, 0.75, 0.75, 0.75, 0.75, 0.75, 0.75, 0.75, 0.75, 0.7832, 0.75, 0.75, 0.75, 0.75, 0.75, 0.7832, 0.75, 0.8164, 0.75, 0.7832, 0.75, 0.7832, 0.75, 0.8164, 0.75, 0.75, 0.75, 0.7832, 0.75, 0.7832, 0.75, 0.75, 0.75, 0.8164, 0.75, 0.8164, 0.75, 0.8164, 0.75, 0.8164, 0.75, 0.8164, 0.75, 0.8164, 0.75, 0.8164, 0.75, 0.8164, 0.75, 0.8164, 0.75, 0.8164, 0.75, 0.8164, 0.75, 0.8164, 0.75, 0.8164, 0.75, 0.8164, 0.75, 0.8164, 0.75, 0.8164, 0.75, 0.8164, 0.75, 0.8164, 0.75, 0.8164, 0.75, 0.8164, 0.75, 0.8164, 0.75, 0.8164, 0.75, 0.8164, 0.75, 0.8164, 0.75, 0.8164, 0.75, 0.8164, 0.75, 0.8164, 0.75, 0.8164, 0.75, 0.8164, 0.75, 0.8164, 0.75, 0.8164, 0.75, 0.8164, 0.75, 0.8164, 0.75, 0.8164, 0.75, 0.8164, 0.75, 0.8164, 0.75, 0.8164, 0.75, 0.8164, 0.75, 0.8164, 0.75, 0.8164, 0.75, 0.8164, 0.75, 0.8164, 0.75, 0.8164, 0.75, 0.8164, 0.75, 0.8164, 0.75, 0.8164, 0.75, 0.8164, 0.75, 0.8164, 0.75, 0.75, 0.75, 0.75, 0.75, 0.75, 0.75, 0.75, 0.75, 0.7832, 0.75, 0.7832, 0.75, 0.7832, 0.75, 0.7832, 0.75, 0.75, 0.75, 0.75, 0.75, 0.75, 0.75, 0.75, 0.75, 0.7832, 0.75, 0.7832, 0.75, 0.7832, 0.75, 0.7832, 0.75, 0.75, 0.75, 0.75, 0.75, 0.75, 0.75, 0.75, 0.75, 0.7832, 0.75, 0.7832, 0.75, 0.7832, 0.75, 0.7832, 0.75, 0.75, 0.75, 0.75, 0.75, 0.75, 0.75, 0.75, 0.75, 0.7832, 0.75, 0.7832, 0.75, 0.7832, 0.75, 0.7832, 0.75, 0.75, 0.75, 0.75, 0.75, 0.75, 0.75, 0.75, 0.75, 0.7832, 0.75, 0.7832, 0.75, 0.7832, 0.75, 0.7832, 0.75, 0.75, 0.75, 0.75, 0.75, 0.75, 0.75, 0.75, 0.75, 0.7832, 0.75, 0.7832, 0.75, 0.7832, 0.75, 0.7832, 0.75, 0.7832, 0.75, 0.75, 0.75, 0.75, 0.75, 0.7832, 0.75, 0.7832, 0.75, 0.75, 0.75, 0.75, 0.75, 0.7832, 0.75, 0.7832, 0.75, 0.75, 0.75, 0.75, 0.75, 0.7832, 0.75, 0.7832, 0.75, 0.75, 0.75, 0.75, 0.75, 0.7832, 0.75, 0.7832, 0.75, 0.75, 0.75, 0.75, 0.75, 0.7832, 0.75, 0.7832, 0.75, 0.75, 0.75, 0.75, 0.75, 0.7832, 0.75, 0.7832, 0.75, 0.75, 0.75, 0.75, 0.75, 0.7832, 0.75, 0.7832, 0.75, 0.75, 0.75, 0.75, 0.75, 0.7832, 0.75, 0.7832, 0.75, 0.75, 0.75, 0.75, 0.75, 0.7832, 0.75, 0.7832, 0.75, 0.75, 0.75, 0.75, 0.75, 0.7832, 0.75, 0.7832, 0.75, 0.75, 0.75, 0.75, 0.75, 0.7832, 0.75, 0.7832, 0.75, 0.75, 0.75, 0.75, 0.75, 0.7832, 0.75, 0.8164, 0.75, 0.8164, 0.75, 0.7832, 0.75, 0.7832, 0.75, 0.8164, 0.75, 0.8164, 0.75, 0.7832, 0.75, 0.7832, 0.75, 0.8164, 0.75, 0.8164, 0.75, 0.7832, 0.75, 0.7832, 0.75, 0.8164, 0.75, 0.8164, 0.75, 0.7832, 0.75, 0.7832, 0.75, 0.8164, 0.75, 0.8164, 0.75, 0.7832, 0.75, 0.7832, 0.75, 0.8164, 0.75, 0.8164, 0.75, 0.7832, 0.75, 0.7832, 0.75, 0.8164, 0.75, 0.8164, 0.75, 0.7832, 0.75, 0.7832, 0.75, 0.8164, 0.75, 0.8164, 0.75, 0.7832, 0.75, 0.7832, 0.75, 0.8164, 0.75, 0.8164, 0.75, 0.7832, 0.75, 0.7832, 0.75, 0.8164, 0.75, 0.8164, 0.75, 0.7832, 0.75, 0.7832, 0.75, 0.8164, 0.75, 0.8164, 0.75, 0.7832, 0.75, 0.7832, 0.75, 0.8164, 0.75, 0.8164, 0.75, 0.7832, 0.75, 0.7832, 0.75, 0.8164, 0.75, 0.7832, 0.75, 0.7832, 0.75, 0.8164, 0.75, 0.8164, 0.75, 0.7832, 0.75, 0.7832, 0.75, 0.8164, 0.75, 0.8164, 0.75, 0.7832, 0.75, 0.7832, 0.75, 0.8164, 0.75, 0.8164, 0.75, 0.7832, 0.75, 0.7832, 0.75, 0.8164, 0.75, 0.8164, 0.75, 0.7832, 0.75, 0.7832, 0.75, 0.8164, 0.75, 0.8164, 0.75, 0.7832, 0.75, 0.7832, 0.75, 0.8164, 0.75, 0.8164, 0.75, 0.7832, 0.75, 0.7832, 0.75, 0.8164, 0.75, 0.8164, 0.75, 0.7832, 0.75, 0.7832, 0.75, 0.8164, 0.75, 0.8164, 0.75, 0.7832, 0.75, 0.7832, 0.75, 0.8164, 0.75, 0.8164, 0.75, 0.7832, 0.75, 0.7832, 0.75, 0.8164, 0.75, 0.8164, 0.75, 0.7832, 0.75, 0.7832, 0.75, 0.8164, 0.75, 0.8164, 0.75, 0.7832, 0.75, 0.7832, 0.75, 0.8164, 0.75, 0.8164, 0.75, 0.8164, 0.75, 0.8164, 0.75, 0.8164, 0.75, 0.8164, 0.75, 0.8164, 0.75, 0.8164, 0.75, 0.8164, 0.75, 0.8164, 0.75, 0.8164, 0.75, 0.8164, 0.75, 0.8164, 0.75, 0.8164, 0.75, 0.8164, 0.75, 0.8164, 0.75, 0.8164, 0.75, 0.7832, 0.75, 0.7832, 0.75, 0.7832, 0.75, 0.7832, 0.75, 0.8164, 0.75, 0.8164, 0.75, 0.8164, 0.75, 0.8164, 0.75, 0.75, 0.75, 0.75, 0.75, 0.75, 0.75, 0.75, 0.75, 0.8164, 0.75, 0.8164, 0.75, 0.8164, 0.75, 0.8164, 0.75, 0.7832, 0.75, 0.7832, 0.75, 0.7832, 0.75, 0.7832, 0.75, 0.8164, 0.75, 0.8164, 0.75, 0.8164, 0.75, 0.8164, 0.75, 0.7832, 0.75, 0.7832, 0.75, 0.7832, 0.75, 0.7832, 0.75, 0.8164, 0.75, 0.8164, 0.75, 0.8164, 0.75, 0.8164, 0.75, 0.7832, 0.75, 0.7832, 0.75, 0.7832, 0.75, 0.7832, 0.75, 0.8164, 0.75, 0.8164, 0.75, 0.8164, 0.75, 0.8164, 0.75, 0.7832, 0.75, 0.7832, 0.75, 0.7832, 0.75, 0.7832, 0.75, 0.8164, 0.75, 0.8164, 0.75, 0.8164, 0.75, 0.8164, 0.75, 0.7832, 0.75, 0.7832, 0.75, 0.7832, 0.75, 0.7832, 0.75, 0.8164, 0.75, 0.8164, 0.75, 0.8164, 0.75, 0.8164, 0.75, 0.7832, 0.75, 0.75, 0.75, 0.75, 0.75, 0.7832, 0.75, 0.7832, 0.75, 0.75, 0.75, 0.75, 0.75, 0.7832, 0.75, 0.7832, 0.75, 0.75, 0.75, 0.75, 0.75, 0.7832, 0.75, 0.7832, 0.75, 0.75, 0.75, 0.75, 0.75, 0.7832, 0.75, 0.7832, 0.75, 0.75, 0.75, 0.75, 0.75, 0.7832, 0.75, 0.7832, 0.75, 0.75, 0.75, 0.75, 0.75, 0.7832, 0.75, 0.7832, 0.75, 0.75, 0.75, 0.75, 0.75, 0.7832, 0.75, 0.7832, 0.75, 0.75, 0.75, 0.75, 0.75, 0.7832, 0.75, 0.7832, 0.75, 0.75, 0.75, 0.75, 0.75, 0.7832, 0.75, 0.7832, 0.75, 0.75, 0.75, 0.75, 0.75, 0.7832, 0.75, 0.7832, 0.75, 0.75, 0.75, 0.75, 0.75, 0.7832, 0.75, 0.7832, 0.75, 0.75, 0.75, 0.75, 0.75, 0.7832, 0.75, 0.8164, 0.75, 0.7832, 0.75, 0.7832, 0.75, 0.8164, 0.75, 0.8164, 0.75, 0.7832, 0.75, 0.7832, 0.75, 0.8164, 0.75, 0.8164, 0.75, 0.7832, 0.75, 0.7832, 0.75, 0.8164, 0.75, 0.8164, 0.75, 0.7832, 0.75, 0.7832, 0.75, 0.8164, 0.75, 0.8164, 0.75, 0.7832, 0.75, 0.7832, 0.75, 0.8164, 0.75, 0.8164, 0.75, 0.7832, 0.75, 0.7832, 0.75, 0.8164, 0.75, 0.8164, 0.75, 0.7832, 0.75, 0.7832, 0.75, 0.8164, 0.75, 0.8164, 0.75, 0.7832, 0.75, 0.7832, 0.75, 0.8164, 0.75, 0.8164, 0.75, 0.7832, 0.75, 0.7832, 0.75, 0.8164, 0.75, 0.8164, 0.75, 0.7832, 0.75, 0.7832, 0.75, 0.8164, 0.75, 0.8164, 0.75, 0.7832, 0.75, 0.7832, 0.75, 0.8164, 0.75, 0.8164, 0.75, 0.7832, 0.75, 0.7832, 0.75, 0.8164, 0.75, 0.8164, 0.75, 0.8164, 0.75, 0.7832, 0.75, 0.7832, 0.75, 0.8164, 0.75, 0.8164, 0.75, 0.7832, 0.75, 0.7832, 0.75, 0.8164, 0.75, 0.8164, 0.75, 0.7832, 0.75, 0.7832, 0.75, 0.8164, 0.75, 0.8164, 0.75, 0.7832, 0.75, 0.7832, 0.75, 0.8164, 0.75, 0.8164, 0.75, 0.7832, 0.75, 0.7832, 0.75, 0.8164, 0.75, 0.8164, 0.75, 0.7832, 0.75, 0.7832, 0.75, 0.8164, 0.75, 0.8164, 0.75, 0.7832, 0.75, 0.7832, 0.75, 0.8164, 0.75, 0.8164, 0.75, 0.7832, 0.75, 0.7832, 0.75, 0.8164, 0.75, 0.8164, 0.75, 0.7832, 0.75, 0.7832, 0.75, 0.8164, 0.75, 0.8164, 0.75, 0.7832, 0.75, 0.7832, 0.75, 0.8164, 0.75, 0.8164, 0.75, 0.7832, 0.75, 0.7832, 0.75, 0.8164, 0.75, 0.8164, 0.75, 0.7832, 0.75, 0.7832, 0.75, 0.75, 0.75, 0.75, 0.75, 0.75, 0.75, 0.75, 0.75, 0.7832, 0.75, 0.8164, 0.75, 0.8164, 0.75, 0.7832, 0.75, 0.7832, 0.75, 0.75, 0.75, 0.75, 0.75, 0.7832, 0.75, 0.75, 0.75, 0.75, 0.75, 0.75, 0.75, 0.75, 0.75, 0.8164, 0.75, 0.8164, 0.75, 0.8164, 0.75, 0.8164, 0.75, 0.75, 0.75, 0.7832, 0.75, 0.7832, 0.75, 0.75, 0.75, 0.8164, 0.75, 0.8164, 0.75, 0.8164, 0.75, 0.8164, 0.75, 0.75, 0.75, 0.75, 0.75, 0.75, 0.75, 0.75, 0.75, 0.8164, 0.75, 0.8164, 0.75, 0.8164, 0.75, 0.8164, 0.75, 0.7832, 0.75, 0.8164, 0.75, 0.8164, 0.75, 0.7832, 0.75, 0.8164, 0.75, 0.8164, 0.75, 0.8164, 0.75, 0.8164, 0.75, 0.8164, 0.75, 0.7832, 0.75, 0.7832, 0.75, 0.8164, 0.75, 0.8164, 0.75, 0.8164, 0.75, 0.8164, 0.75, 0.8164, 0.75, 0.8164, 0.75, 0.8164, 0.75, 0.8164, 0.75, 0.8164, 0.75, 0.8164, 0.75, 0.8164, 0.75, 0.8164, 0.75, 0.8164, 0.75, 0.8164, 0.75, 0.8164, 0.75, 0.8164, 0.75, 0.8164, 0.75, 0.8164, 0.75, 0.8164, 0.75, 0.8164, 0.75, 0.8164, 0.75, 0.8164, 0.75, 0.8164, 0.75, 0.8164, 0.75, 0.8164, 0.75])
me_cube.materials.append(mat_keyhandle)
me_cube.materials.append(mat_keyblade)
me_cube.use_remesh_preserve_volume = False
me_cube.use_remesh_preserve_attributes = False
me_cube.use_mirror_vertex_groups = False
me_cube.update()

# ---- objects
ob_cube = bpy.data.objects.new('Cube', me_cube)

# ---- transforms, parenting, visibility, modifiers, constraints
ob_cube.location = (0.0, 0.0, 0.0)
ob_cube.scale = (0.0362, 0.0362, 0.0362)
ob_cube.lock_rotations_4d = False
ob_cube.empty_display_type = 'ARROWS'
ob_cube.lineart.crease_threshold = 0.0

# ---- collection membership
col_collection.objects.link(ob_cube)

# ---- scene / render settings (as saved in the file)
scene.frame_start = 1; scene.frame_end = 250; scene.frame_set(1)
scene.render.engine = 'BLENDER_EEVEE_NEXT'
scene.cycles.use_denoising = False
scene.cycles.samples = 128
scene.cycles.sampling_pattern = 'TABULATED_SOBOL'
scene.cycles.use_adaptive_sampling = False
scene.cycles.use_light_tree = False
scene.view_settings.view_transform = 'Filmic'
bpy.context.view_layer.update()

# ---- added for rendering (the .blend has no active camera and no usable light): camera, sun
cam_auto = bpy.data.cameras.new('AutoCamera')
cam_auto.lens = 50.0
cam_auto.sensor_width = 36.0
cam_auto.clip_end = 1000.0
ob_auto_camera = bpy.data.objects.new('AutoCamera', cam_auto)
scene.collection.objects.link(ob_auto_camera)
ob_auto_camera.location = (0.185045, -0.271476, 0.150054)
ob_auto_camera.rotation_euler = (1.09748, -7.21219e-08, 0.694738)
scene.camera = ob_auto_camera
light_auto_sun = bpy.data.lights.new('AutoSun', 'SUN')
light_auto_sun.energy = 3.0
light_auto_sun.angle = 0.0523599
ob_auto_sun = bpy.data.objects.new('AutoSun', light_auto_sun)
scene.collection.objects.link(ob_auto_sun)
ob_auto_sun.rotation_euler = (0.872665, 0.174533, 0.523599)
bpy.context.view_layer.update()
